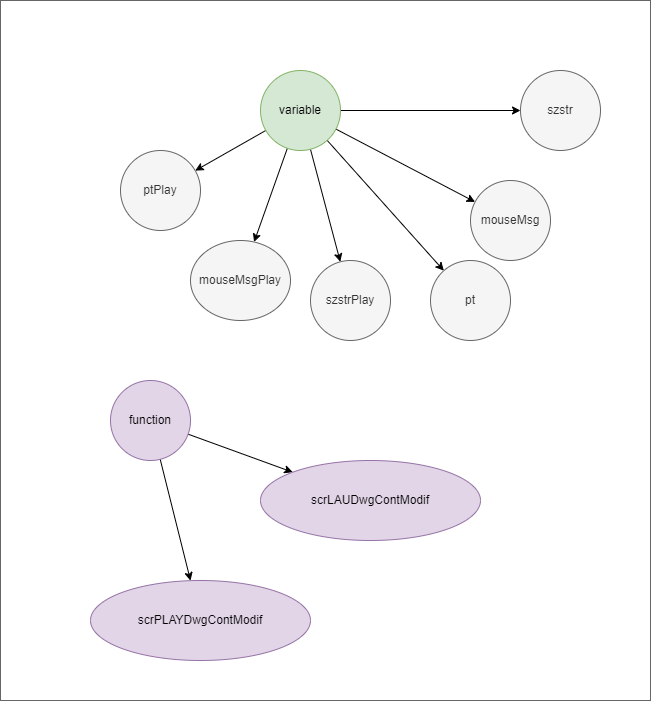

The diagram above was exported from draw.io. Its source (the exported page's mxGraphModel, read from the mxfile embedded in the PNG):
<mxGraphModel dx="1797" dy="1507" grid="1" gridSize="10" guides="1" tooltips="1" connect="1" arrows="1" fold="1" page="0" pageScale="1" pageWidth="827" pageHeight="1169" math="0" shadow="0">
  <root>
    <mxCell id="0" />
    <mxCell id="25" value="flame" parent="0" />
    <mxCell id="26" value="" style="whiteSpace=wrap;html=1;strokeColor=#666666;fontFamily=Helvetica;fontSize=12;fontColor=#333333;fillColor=none;" vertex="1" parent="25">
      <mxGeometry x="-40" y="160" width="650" height="700" as="geometry" />
    </mxCell>
    <mxCell id="1" parent="0" />
    <mxCell id="6" value="" style="edgeStyle=none;html=1;fontFamily=Helvetica;fontSize=12;fontColor=#333333;" edge="1" parent="1" source="2" target="4">
      <mxGeometry relative="1" as="geometry" />
    </mxCell>
    <mxCell id="11" style="edgeStyle=none;html=1;fontFamily=Helvetica;fontSize=12;fontColor=#333333;" edge="1" parent="1" source="2" target="5">
      <mxGeometry relative="1" as="geometry" />
    </mxCell>
    <mxCell id="12" style="edgeStyle=none;html=1;fontFamily=Helvetica;fontSize=12;fontColor=#333333;" edge="1" parent="1" source="2" target="8">
      <mxGeometry relative="1" as="geometry" />
    </mxCell>
    <mxCell id="17" style="edgeStyle=none;html=1;fontFamily=Helvetica;fontSize=12;fontColor=#333333;" edge="1" parent="1" source="2" target="14">
      <mxGeometry relative="1" as="geometry" />
    </mxCell>
    <mxCell id="18" style="edgeStyle=none;html=1;fontFamily=Helvetica;fontSize=12;fontColor=#333333;" edge="1" parent="1" source="2" target="15">
      <mxGeometry relative="1" as="geometry" />
    </mxCell>
    <mxCell id="19" style="edgeStyle=none;html=1;fontFamily=Helvetica;fontSize=12;fontColor=#333333;" edge="1" parent="1" source="2" target="16">
      <mxGeometry relative="1" as="geometry" />
    </mxCell>
    <mxCell id="2" value="variable" style="ellipse;whiteSpace=wrap;html=1;fillColor=#d5e8d4;strokeColor=#82b366;" vertex="1" parent="1">
      <mxGeometry x="220" y="230" width="80" height="80" as="geometry" />
    </mxCell>
    <mxCell id="4" value="szstr" style="ellipse;whiteSpace=wrap;html=1;strokeColor=#666666;fontFamily=Helvetica;fontSize=12;fontColor=#333333;fillColor=#f5f5f5;" vertex="1" parent="1">
      <mxGeometry x="480" y="230" width="80" height="80" as="geometry" />
    </mxCell>
    <mxCell id="5" value="mouseMsg" style="ellipse;whiteSpace=wrap;html=1;strokeColor=#666666;fontFamily=Helvetica;fontSize=12;fontColor=#333333;fillColor=#f5f5f5;" vertex="1" parent="1">
      <mxGeometry x="430" y="340" width="80" height="80" as="geometry" />
    </mxCell>
    <mxCell id="8" value="pt" style="ellipse;whiteSpace=wrap;html=1;strokeColor=#666666;fontFamily=Helvetica;fontSize=12;fontColor=#333333;fillColor=#f5f5f5;" vertex="1" parent="1">
      <mxGeometry x="390" y="420" width="80" height="80" as="geometry" />
    </mxCell>
    <mxCell id="14" value="szstrPlay" style="ellipse;whiteSpace=wrap;html=1;strokeColor=#666666;fontFamily=Helvetica;fontSize=12;fontColor=#333333;fillColor=#f5f5f5;" vertex="1" parent="1">
      <mxGeometry x="270" y="420" width="80" height="80" as="geometry" />
    </mxCell>
    <mxCell id="15" value="mouseMsgPlay" style="ellipse;whiteSpace=wrap;html=1;strokeColor=#666666;fontFamily=Helvetica;fontSize=12;fontColor=#333333;fillColor=#f5f5f5;" vertex="1" parent="1">
      <mxGeometry x="150" y="400" width="100" height="80" as="geometry" />
    </mxCell>
    <mxCell id="16" value="ptPlay" style="ellipse;whiteSpace=wrap;html=1;strokeColor=#666666;fontFamily=Helvetica;fontSize=12;fontColor=#333333;fillColor=#f5f5f5;" vertex="1" parent="1">
      <mxGeometry x="80" y="310" width="80" height="80" as="geometry" />
    </mxCell>
    <mxCell id="23" style="edgeStyle=none;html=1;fontFamily=Helvetica;fontSize=12;fontColor=#333333;" edge="1" parent="1" source="20" target="21">
      <mxGeometry relative="1" as="geometry" />
    </mxCell>
    <mxCell id="24" style="edgeStyle=none;html=1;fontFamily=Helvetica;fontSize=12;fontColor=#333333;" edge="1" parent="1" source="20" target="22">
      <mxGeometry relative="1" as="geometry" />
    </mxCell>
    <mxCell id="20" value="function" style="ellipse;whiteSpace=wrap;html=1;strokeColor=#9673a6;fontFamily=Helvetica;fontSize=12;fillColor=#e1d5e7;" vertex="1" parent="1">
      <mxGeometry x="70" y="540" width="80" height="80" as="geometry" />
    </mxCell>
    <mxCell id="21" value="scrLAUDwgContModif" style="ellipse;whiteSpace=wrap;html=1;strokeColor=#9673a6;fontFamily=Helvetica;fontSize=12;fillColor=#e1d5e7;" vertex="1" parent="1">
      <mxGeometry x="220" y="620" width="220" height="80" as="geometry" />
    </mxCell>
    <mxCell id="22" value="scrPLAYDwgContModif" style="ellipse;whiteSpace=wrap;html=1;strokeColor=#9673a6;fontFamily=Helvetica;fontSize=12;fillColor=#e1d5e7;" vertex="1" parent="1">
      <mxGeometry x="50" y="740" width="220" height="80" as="geometry" />
    </mxCell>
  </root>
</mxGraphModel>